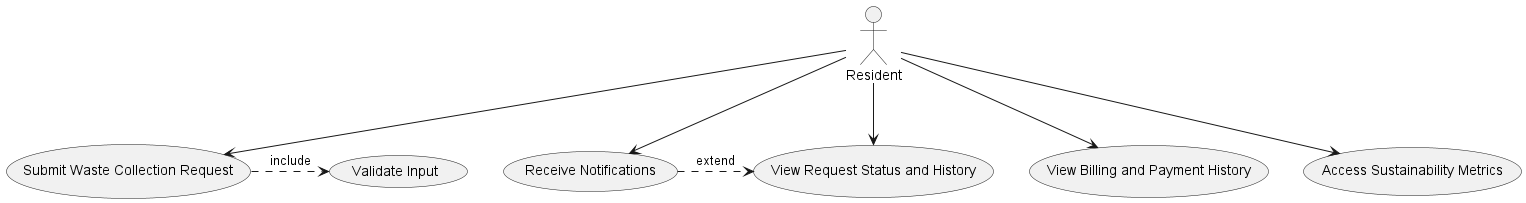

The diagram above was rendered by PlantUML. Its source (embedded in the PNG):
@startuml Resident_Use_Case_Diagram
actor Resident
Resident --> (Submit Waste Collection Request)
Resident --> (View Request Status and History)
Resident --> (View Billing and Payment History)
Resident --> (Access Sustainability Metrics)
Resident --> (Receive Notifications)
(Submit Waste Collection Request) .> (Validate Input) : include
(Receive Notifications) .> (View Request Status and History) : extend
@enduml